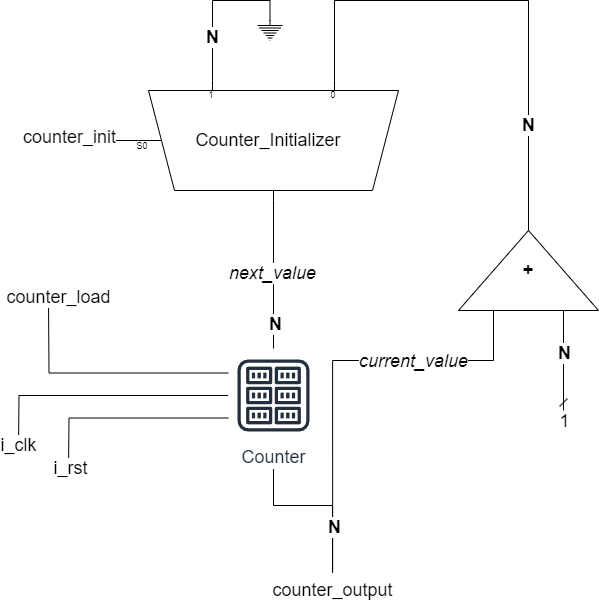

The diagram above was exported from draw.io. Its source (the exported page's mxGraphModel, read from the mxfile embedded in the PNG):
<mxGraphModel dx="1050" dy="621" grid="1" gridSize="10" guides="1" tooltips="1" connect="1" arrows="1" fold="1" page="1" pageScale="1" pageWidth="827" pageHeight="1169" math="0" shadow="0">
  <root>
    <mxCell id="0" />
    <mxCell id="1" parent="0" />
    <mxCell id="bRGY1pjNw1igPKxDy4kG-18" style="edgeStyle=orthogonalEdgeStyle;rounded=0;orthogonalLoop=1;jettySize=auto;html=1;exitX=1;exitY=0.5;exitDx=0;exitDy=-5;exitPerimeter=0;strokeColor=default;align=center;verticalAlign=middle;fontFamily=Helvetica;fontSize=18;fontColor=default;labelBackgroundColor=default;endArrow=none;endFill=0;entryX=0.5;entryY=0;entryDx=0;entryDy=-2;entryPerimeter=0;" parent="1" source="bRGY1pjNw1igPKxDy4kG-1" target="bRGY1pjNw1igPKxDy4kG-14" edge="1">
      <mxGeometry relative="1" as="geometry">
        <Array as="points">
          <mxPoint x="275" y="318" />
        </Array>
      </mxGeometry>
    </mxCell>
    <mxCell id="bRGY1pjNw1igPKxDy4kG-34" value="&lt;span style=&quot;font-size: 18px;&quot;&gt;&lt;i&gt;next_value&lt;/i&gt;&lt;/span&gt;" style="edgeLabel;html=1;align=center;verticalAlign=middle;resizable=0;points=[];fontFamily=Helvetica;fontSize=18;fontColor=default;labelBackgroundColor=default;" parent="bRGY1pjNw1igPKxDy4kG-18" vertex="1" connectable="0">
      <mxGeometry x="-0.0271" y="-2" relative="1" as="geometry">
        <mxPoint as="offset" />
      </mxGeometry>
    </mxCell>
    <mxCell id="bRGY1pjNw1igPKxDy4kG-41" value="&lt;b style=&quot;font-size: 18px;&quot;&gt;N&lt;/b&gt;" style="edgeLabel;html=1;align=center;verticalAlign=middle;resizable=0;points=[];fontFamily=Helvetica;fontSize=18;fontColor=default;labelBackgroundColor=default;" parent="bRGY1pjNw1igPKxDy4kG-18" vertex="1" connectable="0">
      <mxGeometry x="0.6571" y="1" relative="1" as="geometry">
        <mxPoint as="offset" />
      </mxGeometry>
    </mxCell>
    <mxCell id="ieG3OjcnZJ-gTI9jkbXW-2" style="edgeStyle=orthogonalEdgeStyle;rounded=0;orthogonalLoop=1;jettySize=auto;html=1;exitX=0;exitY=0.23461538461538461;exitDx=0;exitDy=3;exitPerimeter=0;fontFamily=Helvetica;fontSize=15;fontColor=default;labelBackgroundColor=default;entryX=1;entryY=0.5;entryDx=0;entryDy=0;endArrow=none;endFill=0;" parent="1" source="bRGY1pjNw1igPKxDy4kG-1" target="DsSGKafeDtWIjMd4xYef-1" edge="1">
      <mxGeometry relative="1" as="geometry">
        <mxPoint x="530" y="220" as="targetPoint" />
        <Array as="points">
          <mxPoint x="336" />
          <mxPoint x="530" />
        </Array>
      </mxGeometry>
    </mxCell>
    <mxCell id="ieG3OjcnZJ-gTI9jkbXW-3" value="&lt;b style=&quot;font-size: 18px;&quot;&gt;N&lt;/b&gt;" style="edgeLabel;html=1;align=center;verticalAlign=middle;resizable=0;points=[];fontFamily=Helvetica;fontSize=18;fontColor=default;labelBackgroundColor=default;fillColor=none;gradientColor=none;" parent="ieG3OjcnZJ-gTI9jkbXW-2" vertex="1" connectable="0">
      <mxGeometry x="0.5806" y="-1" relative="1" as="geometry">
        <mxPoint as="offset" />
      </mxGeometry>
    </mxCell>
    <mxCell id="ieG3OjcnZJ-gTI9jkbXW-8" style="edgeStyle=orthogonalEdgeStyle;rounded=0;orthogonalLoop=1;jettySize=auto;html=1;exitX=0.4166666666666667;exitY=1;exitDx=10;exitDy=0;exitPerimeter=0;fontFamily=Helvetica;fontSize=18;fontColor=default;labelBackgroundColor=default;endArrow=none;endFill=0;" parent="1" source="bRGY1pjNw1igPKxDy4kG-1" edge="1">
      <mxGeometry relative="1" as="geometry">
        <mxPoint x="60" y="139.85714285714283" as="targetPoint" />
      </mxGeometry>
    </mxCell>
    <mxCell id="bRGY1pjNw1igPKxDy4kG-1" value="Counter_Initializer" style="shadow=0;dashed=0;align=center;html=1;strokeWidth=1;shape=mxgraph.electrical.abstract.mux2;whiteSpace=wrap;rotation=0;selectorPins=1;direction=south;allowArrows=0;recursiveResize=1;enumerate=0;comic=0;overflow=visible;portConstraint=none;labelPadding=0;noLabel=0;fontSize=18;" parent="1" vertex="1">
      <mxGeometry x="140" y="80" width="260" height="120" as="geometry" />
    </mxCell>
    <mxCell id="bRGY1pjNw1igPKxDy4kG-12" value="" style="pointerEvents=1;verticalLabelPosition=bottom;shadow=0;dashed=0;align=center;html=1;verticalAlign=top;shape=mxgraph.electrical.signal_sources.protective_earth;fontFamily=Helvetica;fontSize=18;fontColor=default;labelBackgroundColor=default;" parent="1" vertex="1">
      <mxGeometry x="259" y="20" width="25" height="20" as="geometry" />
    </mxCell>
    <mxCell id="ieG3OjcnZJ-gTI9jkbXW-12" style="edgeStyle=orthogonalEdgeStyle;rounded=0;orthogonalLoop=1;jettySize=auto;html=1;exitX=0.5;exitY=1;exitDx=0;exitDy=24;exitPerimeter=0;fontFamily=Helvetica;fontSize=18;fontColor=default;labelBackgroundColor=default;endArrow=none;endFill=0;" parent="1" source="bRGY1pjNw1igPKxDy4kG-14" target="ieG3OjcnZJ-gTI9jkbXW-10" edge="1">
      <mxGeometry relative="1" as="geometry" />
    </mxCell>
    <mxCell id="AxZUcH5jUfTfmt_qFqoM-5" style="edgeStyle=orthogonalEdgeStyle;rounded=0;orthogonalLoop=1;jettySize=auto;html=1;exitX=0;exitY=0.25;exitDx=0;exitDy=0;exitPerimeter=0;fontFamily=Helvetica;fontSize=18;fontColor=default;labelBackgroundColor=default;endArrow=none;endFill=0;" parent="1" source="bRGY1pjNw1igPKxDy4kG-14" edge="1">
      <mxGeometry relative="1" as="geometry">
        <mxPoint x="50" y="300" as="targetPoint" />
      </mxGeometry>
    </mxCell>
    <mxCell id="AxZUcH5jUfTfmt_qFqoM-10" value="counter_load" style="edgeLabel;html=1;align=center;verticalAlign=middle;resizable=0;points=[];fontFamily=Helvetica;fontSize=18;fontColor=default;labelBackgroundColor=default;fillColor=none;gradientColor=none;" parent="AxZUcH5jUfTfmt_qFqoM-5" vertex="1" connectable="0">
      <mxGeometry x="1" y="-3" relative="1" as="geometry">
        <mxPoint x="7" y="-3" as="offset" />
      </mxGeometry>
    </mxCell>
    <mxCell id="AxZUcH5jUfTfmt_qFqoM-6" style="edgeStyle=orthogonalEdgeStyle;rounded=0;orthogonalLoop=1;jettySize=auto;html=1;exitX=0;exitY=0.5;exitDx=0;exitDy=0;exitPerimeter=0;fontFamily=Helvetica;fontSize=18;fontColor=default;labelBackgroundColor=default;endArrow=none;endFill=0;" parent="1" source="bRGY1pjNw1igPKxDy4kG-14" edge="1">
      <mxGeometry relative="1" as="geometry">
        <mxPoint x="20" y="450" as="targetPoint" />
      </mxGeometry>
    </mxCell>
    <mxCell id="AxZUcH5jUfTfmt_qFqoM-9" value="i_clk" style="edgeLabel;html=1;align=center;verticalAlign=middle;resizable=0;points=[];fontFamily=Helvetica;fontSize=18;fontColor=default;labelBackgroundColor=default;fillColor=none;gradientColor=none;" parent="AxZUcH5jUfTfmt_qFqoM-6" vertex="1" connectable="0">
      <mxGeometry x="0.9547" y="-1" relative="1" as="geometry">
        <mxPoint as="offset" />
      </mxGeometry>
    </mxCell>
    <mxCell id="AxZUcH5jUfTfmt_qFqoM-7" style="edgeStyle=orthogonalEdgeStyle;rounded=0;orthogonalLoop=1;jettySize=auto;html=1;exitX=0;exitY=0.75;exitDx=0;exitDy=0;exitPerimeter=0;fontFamily=Helvetica;fontSize=18;fontColor=default;labelBackgroundColor=default;endArrow=none;endFill=0;" parent="1" source="bRGY1pjNw1igPKxDy4kG-14" edge="1">
      <mxGeometry relative="1" as="geometry">
        <mxPoint x="70" y="470" as="targetPoint" />
      </mxGeometry>
    </mxCell>
    <mxCell id="AxZUcH5jUfTfmt_qFqoM-8" value="i_rst" style="edgeLabel;html=1;align=center;verticalAlign=middle;resizable=0;points=[];fontFamily=Helvetica;fontSize=18;fontColor=default;labelBackgroundColor=default;fillColor=none;gradientColor=none;" parent="AxZUcH5jUfTfmt_qFqoM-7" vertex="1" connectable="0">
      <mxGeometry x="0.9716" y="1" relative="1" as="geometry">
        <mxPoint as="offset" />
      </mxGeometry>
    </mxCell>
    <mxCell id="bRGY1pjNw1igPKxDy4kG-14" value="Counter" style="sketch=0;outlineConnect=0;fontColor=#232F3E;gradientColor=none;strokeColor=#232F3E;fillColor=#ffffff;dashed=0;verticalLabelPosition=bottom;verticalAlign=top;align=center;html=1;fontSize=18;fontStyle=0;aspect=fixed;shape=mxgraph.aws4.resourceIcon;resIcon=mxgraph.aws4.registry;fontFamily=Helvetica;labelBackgroundColor=default;connectable=1;snapToPoint=1;points=[[0,0.25,0,0,0],[0,0.5,0,0,0],[0,0.75,0,0,0],[0.5,0,0,0,-2],[0.5,1,0,0,24],[0.97,0.5,0,0,0]];" parent="1" vertex="1">
      <mxGeometry x="230" y="350" width="90" height="90" as="geometry" />
    </mxCell>
    <mxCell id="bRGY1pjNw1igPKxDy4kG-24" style="edgeStyle=orthogonalEdgeStyle;rounded=0;orthogonalLoop=1;jettySize=auto;html=1;exitX=0;exitY=0.75;exitDx=0;exitDy=0;strokeColor=default;align=center;verticalAlign=middle;fontFamily=Helvetica;fontSize=18;fontColor=default;labelBackgroundColor=default;endArrow=dash;endFill=0;" parent="1" source="DsSGKafeDtWIjMd4xYef-1" edge="1">
      <mxGeometry relative="1" as="geometry">
        <mxPoint x="565" y="410" as="targetPoint" />
        <mxPoint x="570" y="319.94000000000005" as="sourcePoint" />
        <Array as="points">
          <mxPoint x="565" y="410" />
        </Array>
      </mxGeometry>
    </mxCell>
    <mxCell id="bRGY1pjNw1igPKxDy4kG-27" value="1" style="edgeLabel;html=1;align=center;verticalAlign=middle;resizable=0;points=[];fontFamily=Helvetica;fontSize=18;fontColor=default;labelBackgroundColor=default;" parent="bRGY1pjNw1igPKxDy4kG-24" vertex="1" connectable="0">
      <mxGeometry x="0.9425" y="-2" relative="1" as="geometry">
        <mxPoint x="2" y="13" as="offset" />
      </mxGeometry>
    </mxCell>
    <mxCell id="bRGY1pjNw1igPKxDy4kG-38" value="&lt;b style=&quot;font-size: 18px;&quot;&gt;N&lt;/b&gt;" style="edgeLabel;html=1;align=center;verticalAlign=middle;resizable=0;points=[];fontFamily=Helvetica;fontSize=18;fontColor=default;labelBackgroundColor=default;" parent="bRGY1pjNw1igPKxDy4kG-24" vertex="1" connectable="0">
      <mxGeometry x="-0.1512" relative="1" as="geometry">
        <mxPoint as="offset" />
      </mxGeometry>
    </mxCell>
    <mxCell id="ieG3OjcnZJ-gTI9jkbXW-5" style="edgeStyle=orthogonalEdgeStyle;rounded=0;orthogonalLoop=1;jettySize=auto;html=1;exitX=0;exitY=0.7038461538461538;exitDx=0;exitDy=3;exitPerimeter=0;entryX=0.5;entryY=0;entryDx=0;entryDy=0;entryPerimeter=0;fontFamily=Helvetica;fontSize=15;fontColor=default;labelBackgroundColor=default;endArrow=none;endFill=0;" parent="1" source="bRGY1pjNw1igPKxDy4kG-1" target="bRGY1pjNw1igPKxDy4kG-12" edge="1">
      <mxGeometry relative="1" as="geometry" />
    </mxCell>
    <mxCell id="ieG3OjcnZJ-gTI9jkbXW-7" value="&lt;b&gt;N&lt;/b&gt;" style="edgeLabel;html=1;align=center;verticalAlign=middle;resizable=0;points=[];fontFamily=Helvetica;fontSize=18;fontColor=default;labelBackgroundColor=default;fillColor=none;gradientColor=none;" parent="ieG3OjcnZJ-gTI9jkbXW-5" vertex="1" connectable="0">
      <mxGeometry x="-0.445" y="1" relative="1" as="geometry">
        <mxPoint as="offset" />
      </mxGeometry>
    </mxCell>
    <mxCell id="ieG3OjcnZJ-gTI9jkbXW-9" value="counter_init" style="edgeLabel;html=1;align=center;verticalAlign=middle;resizable=0;points=[];fontSize=18;" parent="1" vertex="1" connectable="0">
      <mxGeometry x="69.53519684313926" y="140.0008091211095" as="geometry">
        <mxPoint x="1" y="-4" as="offset" />
      </mxGeometry>
    </mxCell>
    <mxCell id="ieG3OjcnZJ-gTI9jkbXW-10" value="counter_output" style="text;html=1;align=center;verticalAlign=middle;resizable=0;points=[];autosize=1;strokeColor=none;fillColor=none;fontFamily=Helvetica;fontSize=18;fontColor=default;labelBackgroundColor=default;" parent="1" vertex="1">
      <mxGeometry x="264" y="570" width="140" height="40" as="geometry" />
    </mxCell>
    <mxCell id="ieG3OjcnZJ-gTI9jkbXW-13" style="edgeStyle=orthogonalEdgeStyle;rounded=0;orthogonalLoop=1;jettySize=auto;html=1;exitX=0;exitY=0.25;exitDx=0;exitDy=0;entryX=0.501;entryY=0.06;entryDx=0;entryDy=0;entryPerimeter=0;fontFamily=Helvetica;fontSize=18;fontColor=default;labelBackgroundColor=default;endArrow=none;endFill=0;" parent="1" source="DsSGKafeDtWIjMd4xYef-1" target="ieG3OjcnZJ-gTI9jkbXW-10" edge="1">
      <mxGeometry relative="1" as="geometry">
        <mxPoint x="490" y="319.94000000000005" as="sourcePoint" />
        <Array as="points">
          <mxPoint x="495" y="360" />
          <mxPoint x="334" y="360" />
        </Array>
      </mxGeometry>
    </mxCell>
    <mxCell id="ieG3OjcnZJ-gTI9jkbXW-14" value="&lt;i&gt;current_value&lt;/i&gt;" style="edgeLabel;html=1;align=center;verticalAlign=middle;resizable=0;points=[];fontFamily=Helvetica;fontSize=18;fontColor=default;labelBackgroundColor=default;fillColor=none;gradientColor=none;" parent="ieG3OjcnZJ-gTI9jkbXW-13" vertex="1" connectable="0">
      <mxGeometry x="-0.5134" y="1" relative="1" as="geometry">
        <mxPoint x="-28" y="-1" as="offset" />
      </mxGeometry>
    </mxCell>
    <mxCell id="ieG3OjcnZJ-gTI9jkbXW-15" value="&lt;b&gt;N&lt;/b&gt;" style="edgeLabel;html=1;align=center;verticalAlign=middle;resizable=0;points=[];fontFamily=Helvetica;fontSize=18;fontColor=default;labelBackgroundColor=default;fillColor=none;gradientColor=none;" parent="ieG3OjcnZJ-gTI9jkbXW-13" vertex="1" connectable="0">
      <mxGeometry x="0.7832" y="1" relative="1" as="geometry">
        <mxPoint as="offset" />
      </mxGeometry>
    </mxCell>
    <mxCell id="DsSGKafeDtWIjMd4xYef-1" value="&lt;b&gt;+&lt;/b&gt;" style="triangle;whiteSpace=wrap;html=1;align=center;verticalAlign=middle;fontFamily=Helvetica;fontSize=18;fontColor=default;labelBackgroundColor=default;fillColor=none;gradientColor=none;direction=north;" parent="1" vertex="1">
      <mxGeometry x="460" y="230" width="140" height="80" as="geometry" />
    </mxCell>
  </root>
</mxGraphModel>